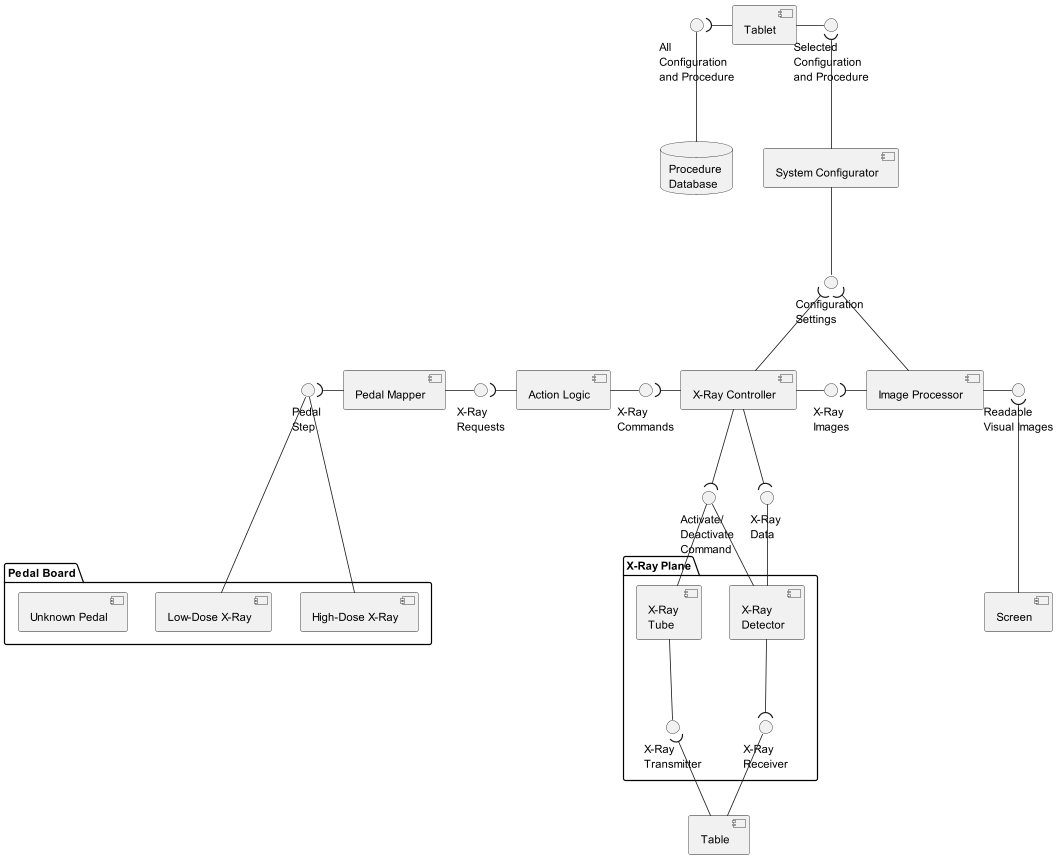

The diagram above was rendered by PlantUML. Its source (embedded in the PNG):
@startuml component

' Create three components for Pedal
package "Pedal Board" {
component [Low-Dose X-Ray] as comp_pedal_low
component [High-Dose X-Ray] as comp_pedal_high
component [Unknown Pedal] as comp_pedal_unknown
}

interface "Pedal \nStep" as intf_pedal_step
component [Pedal Mapper] as comp_pedal_mapper
interface "X-Ray \nRequests" as intf_xray_req
component [Action Logic] as comp_act_log
interface "X-Ray \nCommands" as intf_xray_commands
component [X-Ray Controller] as comp_xray_control
interface "X-Ray \nImages" as intf_xray_img
component [Image Processor] as comp_image_proc
interface "Readable \nVisual Images" as intf_visual_images
component [Screen] as comp_screen
interface "Configuration \nSettings" as intf_config_set
component [System Configurator] as comp_sys_config
interface "Selected \nConfiguration \nand Procedure" as intf_sys_config_med_proc
component [Tablet] as comp_tablet
interface "All \nConfiguration \nand Procedure" as intf_sys_config_comp_set
database "Procedure \nDatabase" as data_proc_data

' Create two components for Pedal
package "X-Ray Plane" {
component [X-Ray \nTube] as comp_xray_tube
component [X-Ray \nDetector] as comp_xray_detector
interface "X-Ray \nTransmitter" as intf_xray_transmit
interface "X-Ray \nReceiver" as intf_xray_receive
}
component [Table] as comp_table

interface "Activate/\nDeactivate \nCommand" as intf_act_deact_comm
interface "X-Ray \nData" as intf_act_xray_info


' Part 1 - Design from Pedal to Screen
    comp_pedal_low -up-- intf_pedal_step
    comp_pedal_high -up-- intf_pedal_step
    intf_pedal_step )-right- comp_pedal_mapper

    comp_pedal_mapper -right- intf_xray_req
    intf_xray_req )-right- comp_act_log

    comp_act_log -right- intf_xray_commands
    intf_xray_commands )-right- comp_xray_control

    comp_xray_control -right- intf_xray_img
    intf_xray_img )-right- comp_image_proc

    comp_image_proc -right- intf_visual_images
    intf_visual_images )-down-- comp_screen

' Part 2 - Design from Database to Image Processor
    data_proc_data -up-- intf_sys_config_comp_set
    intf_sys_config_comp_set )-right- comp_tablet

    comp_tablet -right- intf_sys_config_med_proc
    intf_sys_config_med_proc )-down-- comp_sys_config

    comp_sys_config -down- intf_config_set
    intf_config_set )-down- comp_xray_control
    intf_config_set )-down- comp_image_proc

' Part 3 - Design from X-Ray Plane to X-Ray Controller
    comp_xray_tube -down- intf_xray_transmit
    intf_xray_transmit )-down- comp_table

    comp_table -up- intf_xray_receive
    intf_xray_receive )-up- comp_xray_detector

    comp_xray_detector -up- intf_act_xray_info
    intf_act_xray_info )-up- comp_xray_control

    comp_xray_tube -up- intf_act_deact_comm
    comp_xray_detector -left- intf_act_deact_comm
    intf_act_deact_comm )-up- comp_xray_control


@enduml